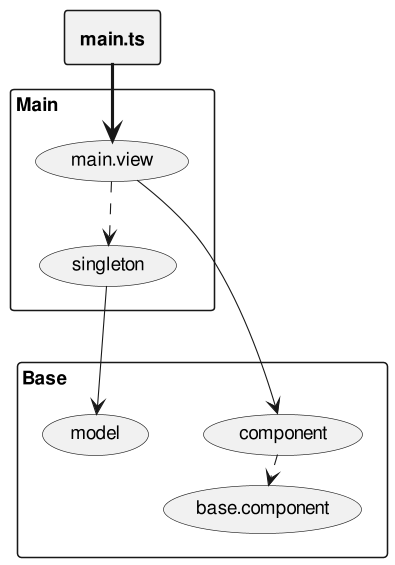

The diagram above was rendered by PlantUML. Its source (embedded in the PNG):
@startuml
skinparam monochrome true
skinparam ranksep 20
skinparam dpi 150
skinparam arrowThickness 0.7
skinparam packageTitleAlignment left
skinparam usecaseBorderThickness 0.4
skinparam defaultFontSize 12
skinparam rectangleBorderThickness 1

rectangle "Main" {
  (main.view)
  (singleton)
}
rectangle "Base" {
  (base.component)
  (component)
  (model)
}
rectangle "<b>main.ts</b>" as main_ts

(component) ..> (base.component)
main_ts ==> (main.view)
(main.view) --> (component)
(main.view) ...> (singleton)
(singleton) ---> (model)
@enduml